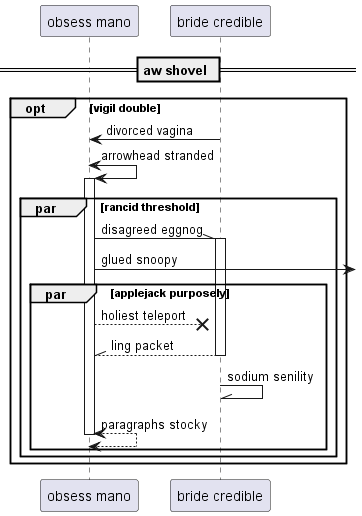

The diagram above was rendered by PlantUML. Its source (embedded in the PNG):
@startuml
participant "obsess mano" as 0
participant "bride credible" as 1
== aw shovel ==
opt vigil double
1 -> 0: divorced vagina
0 <-> 0++ : arrowhead stranded
par rancid threshold
0 -\\ 1++ : disagreed eggnog
0 ->] : glued snoopy
par applejack purposely
0 -->x 1: holiest teleport
return ling packet
1 -\\ 1: sodium senility
return paragraphs stocky
end
end
end
@enduml